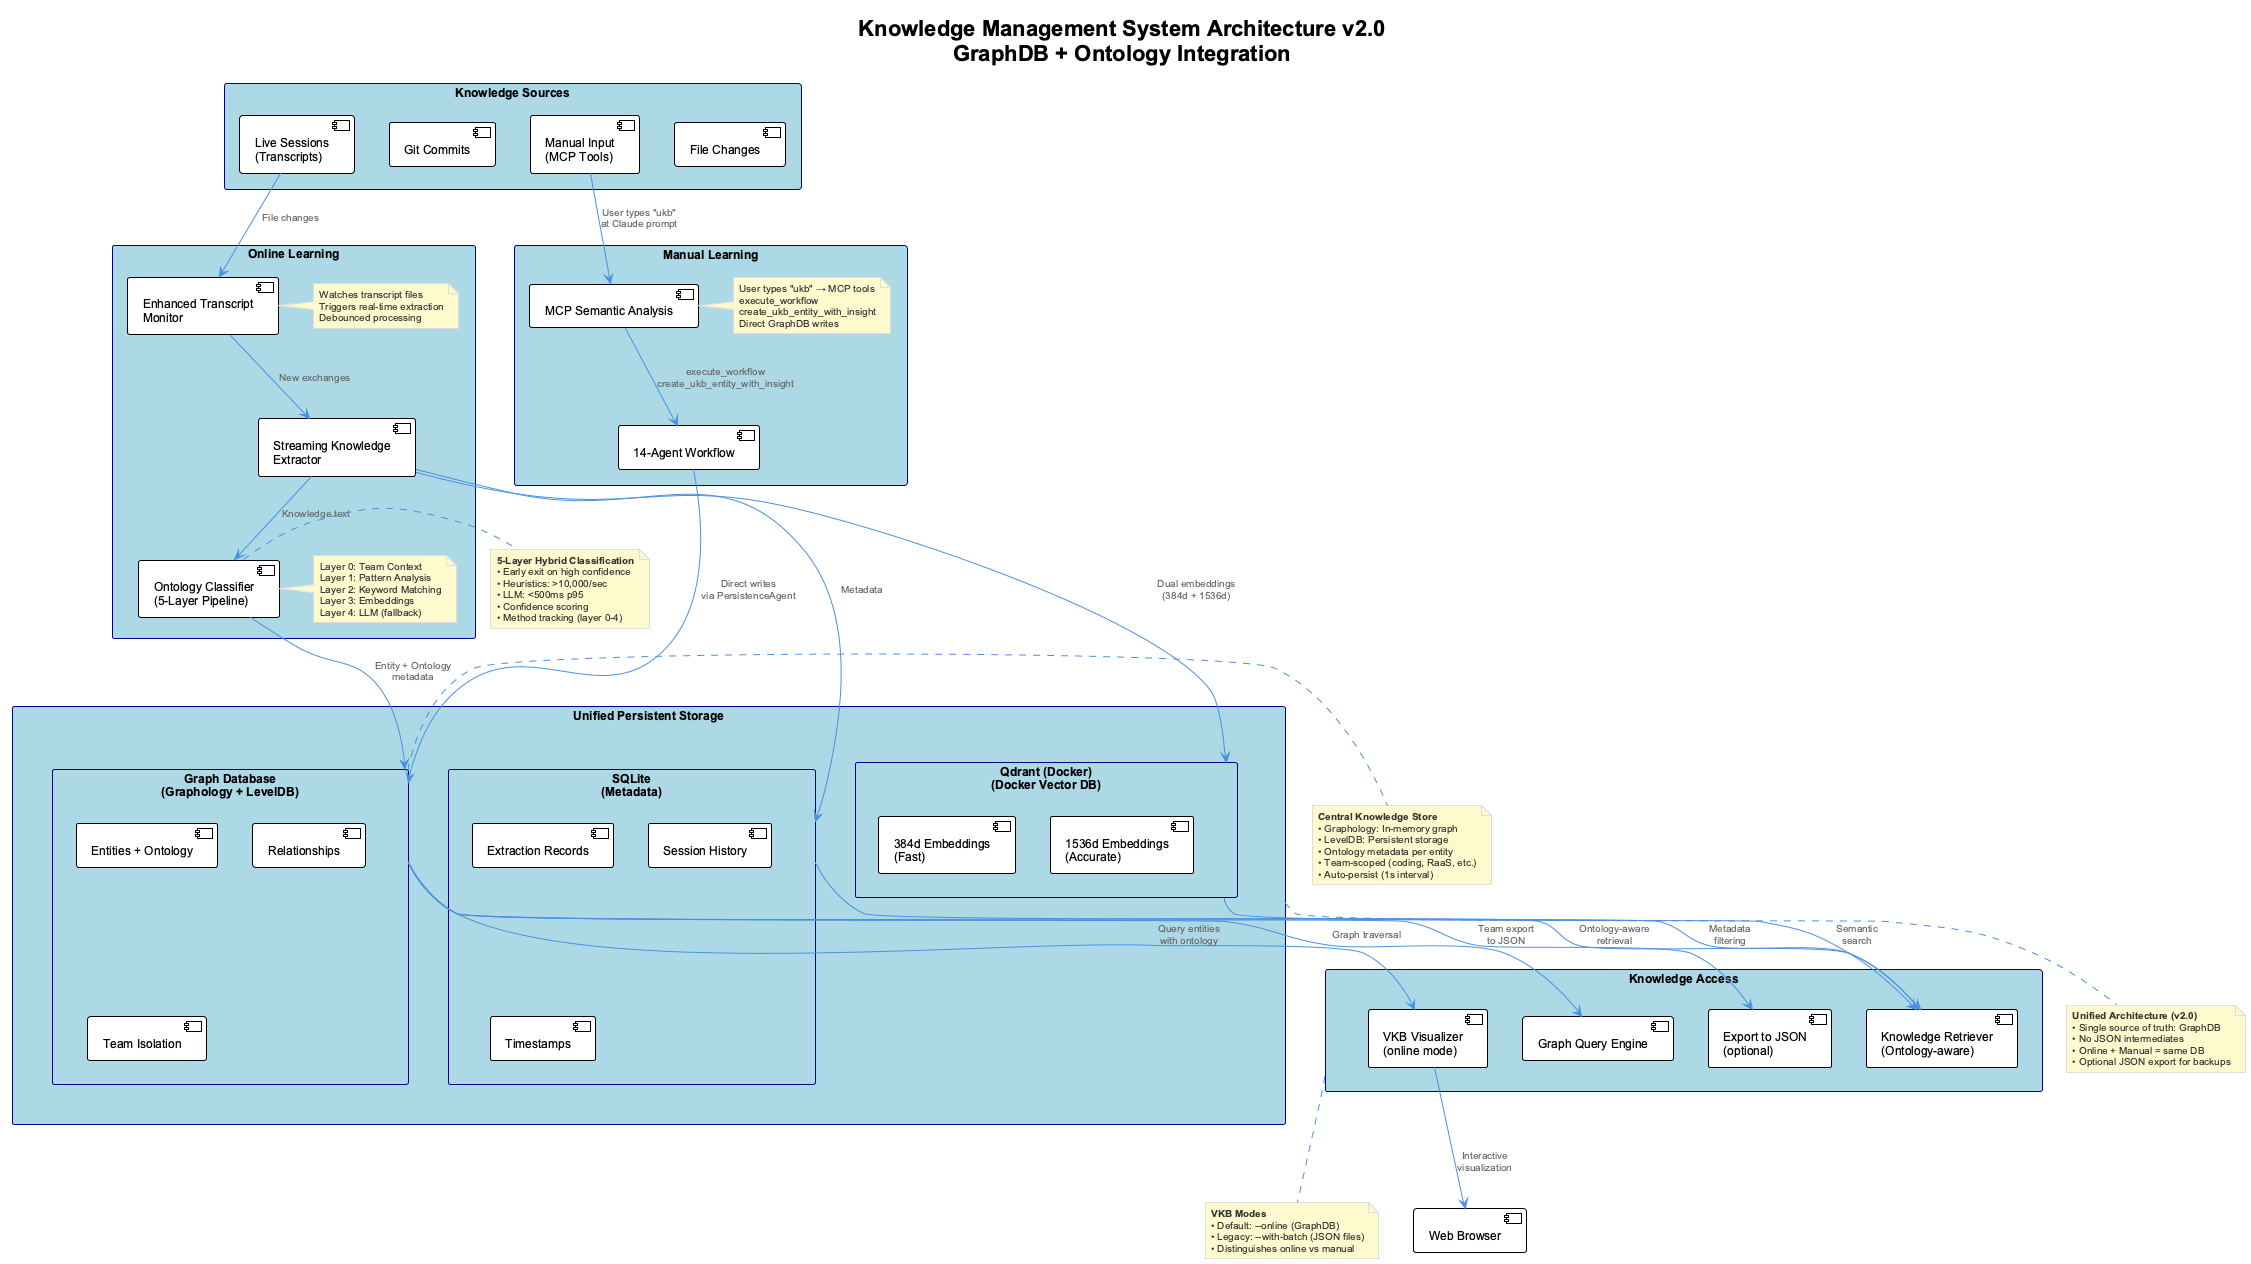

The diagram above was rendered by PlantUML. Its source (embedded in the PNG):
@startuml knowledge-architecture
!include _standard-style.puml

!define RECTANGLE class

skinparam rectangle {
    BackgroundColor LightBlue
    BorderColor DarkBlue
}

skinparam database {
    BackgroundColor LightGreen
    BorderColor DarkGreen
}

skinparam cloud {
    BackgroundColor LightYellow
    BorderColor Orange
}

title Knowledge Management System Architecture v2.0\nGraphDB + Ontology Integration

rectangle "Knowledge Sources" as SOURCES {
    [Live Sessions\n(Transcripts)]
    [Git Commits]
    [Manual Input\n(MCP Tools)]
    [File Changes]
}

rectangle "Online Learning" as ONLINE {
    [Enhanced Transcript\nMonitor] as MONITOR
    [Streaming Knowledge\nExtractor] as EXTRACTOR
    [Ontology Classifier\n(5-Layer Pipeline)] as ONTOLOGY

    note right of MONITOR : Watches transcript files\nTriggers real-time extraction\nDebounced processing

    note right of ONTOLOGY : Layer 0: Team Context\nLayer 1: Pattern Analysis\nLayer 2: Keyword Matching\nLayer 3: Embeddings\nLayer 4: LLM (fallback)
}

rectangle "Manual Learning" as MANUAL {
    [MCP Semantic Analysis] as MCP
    [14-Agent Workflow] as WORKFLOW

    note right of MCP : User types "ukb" → MCP tools\nexecute_workflow\ncreate_ukb_entity_with_insight\nDirect GraphDB writes
}

rectangle "Unified Persistent Storage" as STORAGE {
    rectangle "Graph Database\n(Graphology + LevelDB)" as GRAPHDB {
        [Entities + Ontology]
        [Relationships]
        [Team Isolation]
    }

    rectangle "Qdrant (Docker)\n(Docker Vector DB)" as QDRANT {
        [384d Embeddings\n(Fast)]
        [1536d Embeddings\n(Accurate)]
    }

    rectangle "SQLite\n(Metadata)" as SQLITE {
        [Extraction Records]
        [Session History]
        [Timestamps]
    }
}

rectangle "Knowledge Access" as ACCESS {
    [VKB Visualizer\n(online mode)] as VKB
    [Knowledge Retriever\n(Ontology-aware)] as RETRIEVER
    [Graph Query Engine] as QUERY
    [Export to JSON\n(optional)] as EXPORT
}

' === Online Learning Flow ===
[Live Sessions\n(Transcripts)] --> MONITOR : File changes
MONITOR --> EXTRACTOR : New exchanges
EXTRACTOR --> ONTOLOGY : Knowledge text
ONTOLOGY --> GRAPHDB : Entity + Ontology\nmetadata
EXTRACTOR --> QDRANT : Dual embeddings\n(384d + 1536d)
EXTRACTOR --> SQLITE : Metadata

' === Manual Learning Flow ===
[Manual Input\n(MCP Tools)] --> MCP : User types "ukb"\nat Claude prompt
MCP --> WORKFLOW : execute_workflow\ncreate_ukb_entity_with_insight
WORKFLOW --> GRAPHDB : Direct writes\nvia PersistenceAgent

' === Access Layer ===
GRAPHDB --> VKB : Query entities\nwith ontology
GRAPHDB --> RETRIEVER : Ontology-aware\nretrieval
GRAPHDB --> QUERY : Graph traversal
GRAPHDB --> EXPORT : Team export\nto JSON

QDRANT --> RETRIEVER : Semantic\nsearch
SQLITE --> RETRIEVER : Metadata\nfiltering

VKB --> [Web Browser] : Interactive\nvisualization

note right of GRAPHDB
  **Central Knowledge Store**
  • Graphology: In-memory graph
  • LevelDB: Persistent storage
  • Ontology metadata per entity
  • Team-scoped (coding, RaaS, etc.)
  • Auto-persist (1s interval)
end note

note right of ONTOLOGY
  **5-Layer Hybrid Classification**
  • Early exit on high confidence
  • Heuristics: >10,000/sec
  • LLM: <500ms p95
  • Confidence scoring
  • Method tracking (layer 0-4)
end note

note bottom of STORAGE
  **Unified Architecture (v2.0)**
  • Single source of truth: GraphDB
  • No JSON intermediates
  • Online + Manual = same DB
  • Optional JSON export for backups
end note

note bottom of ACCESS
  **VKB Modes**
  • Default: --online (GraphDB)
  • Legacy: --with-batch (JSON files)
  • Distinguishes online vs manual
end note

@enduml